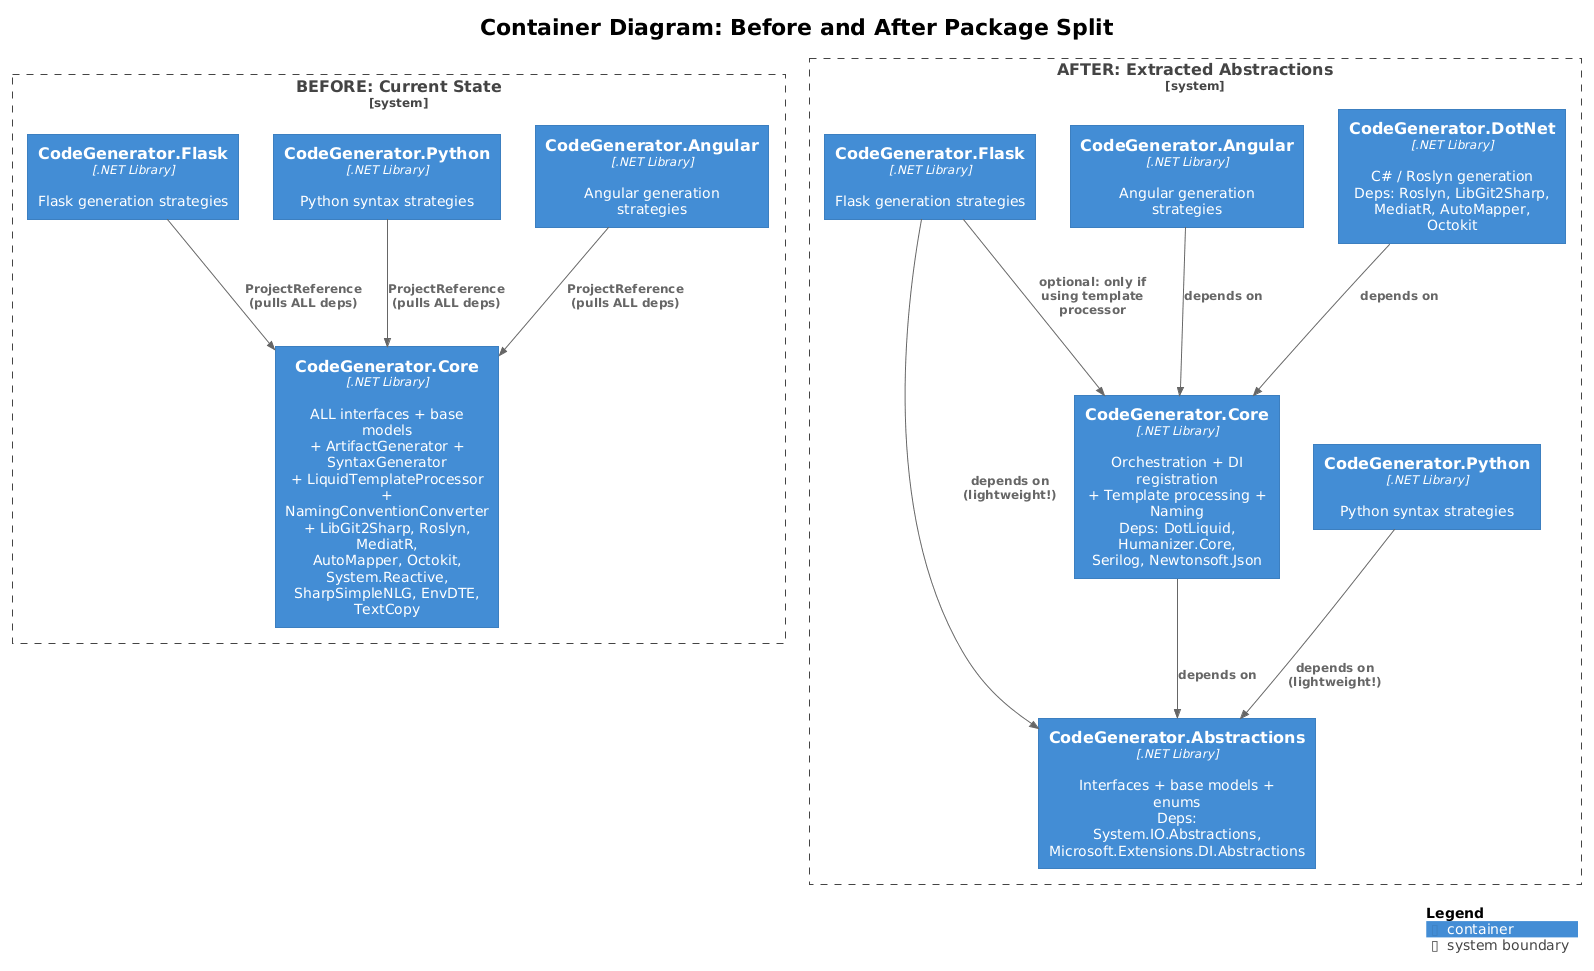

The diagram above was rendered by PlantUML. Its source (embedded in the PNG):
@startuml
!theme plain
!include <C4/C4_Container>

title Container Diagram: Before and After Package Split

System_Boundary(before, "BEFORE: Current State") {
    Container(core_before, "CodeGenerator.Core", ".NET Library", "ALL interfaces + base models\n+ ArtifactGenerator + SyntaxGenerator\n+ LiquidTemplateProcessor\n+ NamingConventionConverter\n+ LibGit2Sharp, Roslyn, MediatR,\nAutoMapper, Octokit, System.Reactive,\nSharpSimpleNLG, EnvDTE, TextCopy")

    Container(flask_before, "CodeGenerator.Flask", ".NET Library", "Flask generation strategies")
    Container(python_before, "CodeGenerator.Python", ".NET Library", "Python syntax strategies")
    Container(angular_before, "CodeGenerator.Angular", ".NET Library", "Angular generation strategies")

    Rel(flask_before, core_before, "ProjectReference\n(pulls ALL deps)")
    Rel(python_before, core_before, "ProjectReference\n(pulls ALL deps)")
    Rel(angular_before, core_before, "ProjectReference\n(pulls ALL deps)")
}

System_Boundary(after, "AFTER: Extracted Abstractions") {
    Container(abstractions, "CodeGenerator.Abstractions", ".NET Library", "Interfaces + base models + enums\nDeps: System.IO.Abstractions,\nMicrosoft.Extensions.DI.Abstractions")

    Container(core_after, "CodeGenerator.Core", ".NET Library", "Orchestration + DI registration\n+ Template processing + Naming\nDeps: DotLiquid, Humanizer.Core,\nSerilog, Newtonsoft.Json")

    Container(dotnet_after, "CodeGenerator.DotNet", ".NET Library", "C# / Roslyn generation\nDeps: Roslyn, LibGit2Sharp,\nMediatR, AutoMapper, Octokit")

    Container(flask_after, "CodeGenerator.Flask", ".NET Library", "Flask generation strategies")
    Container(python_after, "CodeGenerator.Python", ".NET Library", "Python syntax strategies")
    Container(angular_after, "CodeGenerator.Angular", ".NET Library", "Angular generation strategies")

    Rel(core_after, abstractions, "depends on")
    Rel(dotnet_after, core_after, "depends on")
    Rel(flask_after, abstractions, "depends on\n(lightweight!)")
    Rel(flask_after, core_after, "optional: only if\nusing template processor")
    Rel(python_after, abstractions, "depends on\n(lightweight!)")
    Rel(angular_after, core_after, "depends on")
}

SHOW_LEGEND()
@enduml